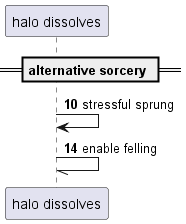

The diagram above was rendered by PlantUML. Its source (embedded in the PNG):
@startuml
participant "halo dissolves" as 0
== alternative sorcery ==
autonumber 10 4
0 -> 0: stressful sprung
0 -// 0: enable felling
autonumber stop
@enduml